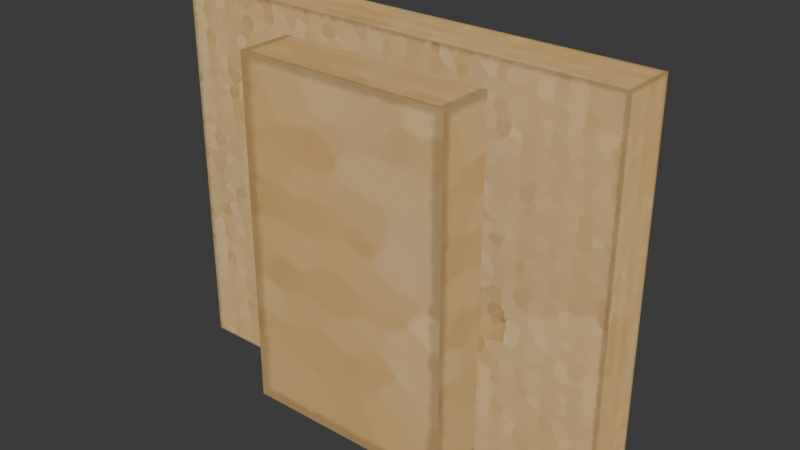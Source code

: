 # Source: 005_CardboardBoxes_Pipeline.blend  (saved by Blender 5.0.118; exported with 4.5.12 LTS)
import bpy
from mathutils import Matrix  # noqa: F401  (used for matrix-valued properties, if any)

bpy.ops.wm.read_factory_settings(use_empty=True)
scene = bpy.context.scene
scene.name = 'Scene'

# ---- collections
col_cardboardbox_1 = bpy.data.collections.new('CardboardBox_1'); scene.collection.children.link(col_cardboardbox_1)
col_cardboardbox_2 = bpy.data.collections.new('CardboardBox_2'); scene.collection.children.link(col_cardboardbox_2)

# ---- images (referenced by path relative to the original .blend; pixels are not part of the script)
import os
ASSET_DIR = os.environ.get("B2B_ASSET_DIR", "")  # directory of the original .blend (textures are referenced by path, not embedded)
HERE = os.path.dirname(os.path.abspath(__file__))  # packed textures are extracted next to this script under _unpacked/

def load_image(name, relpath, width, height, colorspace="sRGB"):
    """Load a texture the original file referenced (path relative to the .blend, or extracted next to this script)."""
    p = next((c for c in (os.path.join(HERE, relpath), os.path.join(ASSET_DIR, relpath)) if relpath and os.path.exists(c)), "")
    if p:
        img = bpy.data.images.load(p, check_existing=True)
        img.name = name
    else:  # same state as the original file: an image datablock whose file is absent (Cycles renders it pink)
        img = bpy.data.images.new(name, width, height)
        img.source = "FILE"
        img.filepath = "//" + (relpath or name)
    img.colorspace_settings.name = colorspace
    return img
img_cardboard_hotspot_png = load_image('Cardboard_HotSpot.png', '_unpacked/Cardboard_HotSpot.bfd56489.png', 2048, 2048, 'sRGB')

# ---- materials (node trees are filled in below, after node groups)
mat_cardboard_hotspot = bpy.data.materials.new('Cardboard_HotSpot')

# ---- material node trees
mat_cardboard_hotspot.use_nodes = True; mat_cardboard_hotspot.node_tree.nodes.clear()
_N = mat_cardboard_hotspot.node_tree.nodes; _L = mat_cardboard_hotspot.node_tree.links
n0 = _N.new('ShaderNodeOutputMaterial'); n0.name = 'Material Output'; n0.location = (0, 0)
n1 = _N.new('ShaderNodeTexImage'); n1.name = 'Image Texture'; n1.location = (-320, 0)
n1.image = img_cardboard_hotspot_png
_L.new(n1.outputs[0], n0.inputs[0])
n0.is_active_output = True

# ---- world
world_world = bpy.data.worlds.new('World'); scene.world = world_world
world_world.use_nodes = True; world_world.node_tree.nodes.clear()
_N = world_world.node_tree.nodes; _L = world_world.node_tree.links
n0 = _N.new('ShaderNodeOutputWorld'); n0.name = 'World Output'; n0.location = (300, 300)
n1 = _N.new('ShaderNodeBackground'); n1.name = 'Background'; n1.location = (10, 300)
n1.inputs[0].default_value = (0.05088, 0.05088, 0.05088, 1.0)
_L.new(n1.outputs[0], n0.inputs[0])
n0.is_active_output = True
world_world.color = (0.05088, 0.05088, 0.05088)
world_world.sun_shadow_jitter_overblur = 0.0

# ---- meshes
me_scene_002 = bpy.data.meshes.new('Scene.002')
me_scene_002.from_pydata([(0.2093, 0.0254, -2.578e-06), (0.2093, -0.02394, -2.578e-06), (0.2093, 0.0254, 0.3454), (0.2093, -0.02394, 0.3454), (-0.2101, -0.02394, -2.652e-06), (-0.2101, -0.02394, 0.3454), (-0.2101, 0.0254, -2.652e-06), (-0.2101, 0.0254, 0.3454)], [], [(0, 2, 3, 1), (4, 5, 7, 6), (1, 3, 5, 4), (6, 7, 2, 0), (2, 7, 5, 3), (6, 0, 1, 4)])
me_scene_002.polygons.foreach_set('use_smooth', [True] * 6)
_k = set([(0, 1), (0, 2), (0, 6), (1, 3), (1, 4), (2, 3), (2, 7), (3, 5), (4, 5), (4, 6), (5, 7), (6, 7)])
me_scene_002.attributes.new('sharp_edge', 'BOOLEAN', 'EDGE').data.foreach_set('value', [ (min(e.vertices), max(e.vertices)) in _k for e in me_scene_002.edges])
_uv = me_scene_002.uv_layers.new(name='UVSet0')
_uv.uv.foreach_set('vector', [0.9048, 0.9975, 0.9048, 0.3397, 0.8112, 0.3397, 0.8112, 0.9975, 0.8112, 0.3397, 0.8112, 0.9975, 0.9048, 0.9975, 0.9048, 0.3397, 0.6202, 0.3405, 0.6202, 0.9986, 0.001595, 0.9986, 0.001595, 0.3405, 0.001596, 0.3405, 0.001595, 0.9986, 0.6202, 0.9986, 0.6202, 0.3405, 0.9048, 0.3397, 0.9048, 0.9975, 0.8112, 0.9975, 0.8112, 0.3397, 0.9048, 0.9975, 0.9048, 0.3397, 0.8112, 0.3397, 0.8112, 0.9975])
me_scene_002.materials.append(mat_cardboard_hotspot)
me_scene_002.update()
me_scene_002.normals_split_custom_set([tuple(v) for v in zip(*[iter([1.0, -4.372e-07, 6.471e-08, 1.0, -4.372e-07, 6.471e-08, 1.0, -4.372e-07, 6.471e-08, 1.0, -4.372e-07, 6.471e-08, -1.0, 4.372e-07, -1.941e-07, -1.0, 4.372e-07, -1.941e-07, -1.0, 4.372e-07, -1.941e-07, -1.0, 4.372e-07, -1.941e-07, -1.066e-06, -1.0, 8.7e-08, -1.066e-06, -1.0, 8.7e-08, -1.066e-06, -1.0, 8.7e-08, -1.066e-06, -1.0, 8.7e-08, 1.03e-06, 1.0, -8.499e-08, 1.03e-06, 1.0, -8.499e-08, 1.03e-06, 1.0, -8.499e-08, 1.03e-06, 1.0, -8.499e-08, -2.796e-07, 6.04e-07, 1.0, -2.796e-07, 6.04e-07, 1.0, -2.796e-07, 6.04e-07, 1.0, -2.796e-07, 6.04e-07, 1.0, 1.776e-07, -1.878e-13, -1.0, 1.776e-07, -1.878e-13, -1.0, 1.776e-07, -1.878e-13, -1.0, 1.776e-07, -1.878e-13, -1.0])] * 3)])
me_scene_003 = bpy.data.meshes.new('Scene.003')
me_scene_003.from_pydata([(0.09914, 0.07422, -2.638e-06), (0.09914, -0.07381, -2.638e-06), (0.09914, 0.07422, 0.3207), (0.09914, -0.07381, 0.3207), (-0.09823, -0.07381, -2.638e-06), (-0.09823, -0.07381, 0.3207), (-0.09823, 0.07422, -2.667e-06), (-0.09823, 0.07422, 0.3207)], [], [(0, 2, 3, 1), (1, 3, 5, 4), (4, 5, 7, 6), (6, 7, 2, 0), (2, 7, 5, 3), (6, 0, 1, 4)])
me_scene_003.polygons.foreach_set('use_smooth', [True] * 6)
_k = set([(0, 1), (0, 2), (0, 6), (1, 3), (1, 4), (2, 3), (2, 7), (3, 5), (4, 5), (4, 6), (5, 7), (6, 7)])
me_scene_003.attributes.new('sharp_edge', 'BOOLEAN', 'EDGE').data.foreach_set('value', [ (min(e.vertices), max(e.vertices)) in _k for e in me_scene_003.edges])
_uv = me_scene_003.uv_layers.new(name='UVSet0')
_uv.uv.foreach_set('vector', [0.6187, 0.08158, 0.8094, 0.08158, 0.8094, 0.176, 0.6187, 0.176, 0.6187, 0.08158, 0.8094, 0.08158, 0.8094, 0.176, 0.6187, 0.176, 0.6187, 0.08158, 0.8094, 0.08158, 0.8094, 0.176, 0.6187, 0.176, 0.8114, 0.7245, 0.8114, 0.3398, 0.6208, 0.3398, 0.6208, 0.7245, 0.6187, 0.3392, 0.6187, 0.176, 0.8094, 0.176, 0.8094, 0.3392, 0.6187, 0.3392, 0.6187, 0.176, 0.8094, 0.176, 0.8094, 0.3392])
me_scene_003.materials.append(mat_cardboard_hotspot)
me_scene_003.update()
me_scene_003.normals_split_custom_set([tuple(v) for v in zip(*[iter([1.0, -3.923e-07, -9.292e-08, 1.0, -3.923e-07, -9.292e-08, 1.0, -3.923e-07, -9.292e-08, 1.0, -3.923e-07, -9.292e-08, -4.152e-07, -1.0, -1.358e-07, -4.152e-07, -1.0, -1.358e-07, -4.152e-07, -1.0, -1.358e-07, -4.152e-07, -1.0, -1.358e-07, -1.0, 3.139e-07, -5.808e-08, -1.0, 3.139e-07, -5.808e-08, -1.0, 3.139e-07, -5.808e-08, -1.0, 3.139e-07, -5.808e-08, 3.775e-07, 1.0, 4.69e-08, 3.775e-07, 1.0, 4.69e-08, 3.775e-07, 1.0, 4.69e-08, 3.775e-07, 1.0, 4.69e-08, -3.86e-08, 0.0, 1.0, -3.86e-08, 0.0, 1.0, -3.86e-08, 0.0, 1.0, -3.86e-08, 0.0, 1.0, 7.55e-08, -1.007e-07, -1.0, 7.55e-08, -1.007e-07, -1.0, 7.55e-08, -1.007e-07, -1.0, 7.55e-08, -1.007e-07, -1.0])] * 3)])

# ---- objects
ob_cardboard_box = bpy.data.objects.new('Cardboard_Box', me_scene_002)
ob_cardboard_box_1 = bpy.data.objects.new('Cardboard_Box_1', me_scene_003)

# ---- transforms, parenting, visibility, modifiers, constraints
ob_cardboard_box.location = (0.0, 0.0, 0.0)
ob_cardboard_box_1.location = (0.0, 0.0, 0.0)

# ---- collection membership
col_cardboardbox_1.objects.link(ob_cardboard_box)
col_cardboardbox_2.objects.link(ob_cardboard_box_1)

# ---- scene / render settings (as saved in the file)
scene.frame_start = 1; scene.frame_end = 250; scene.frame_set(1)
scene.render.engine = 'BLENDER_EEVEE_NEXT'
scene.render.fps = 30
scene.render.bake_bias = 0.0
scene.render.bake_samples = 0
scene.cycles.feature_set = 'EXPERIMENTAL'
bpy.context.view_layer.update()

# ---- added for rendering (the .blend has no active camera and no usable light): camera, sun
cam_auto = bpy.data.cameras.new('AutoCamera')
cam_auto.lens = 50.0
cam_auto.sensor_width = 36.0
cam_auto.clip_end = 1000.0
ob_auto_camera = bpy.data.objects.new('AutoCamera', cam_auto)
scene.collection.objects.link(ob_auto_camera)
ob_auto_camera.location = (0.520583, -0.625014, 0.589508)
ob_auto_camera.rotation_euler = (1.09748, -7.21219e-08, 0.694738)
scene.camera = ob_auto_camera
light_auto_sun = bpy.data.lights.new('AutoSun', 'SUN')
light_auto_sun.energy = 3.0
light_auto_sun.angle = 0.0523599
ob_auto_sun = bpy.data.objects.new('AutoSun', light_auto_sun)
scene.collection.objects.link(ob_auto_sun)
ob_auto_sun.rotation_euler = (0.872665, 0.174533, 0.523599)
bpy.context.view_layer.update()
